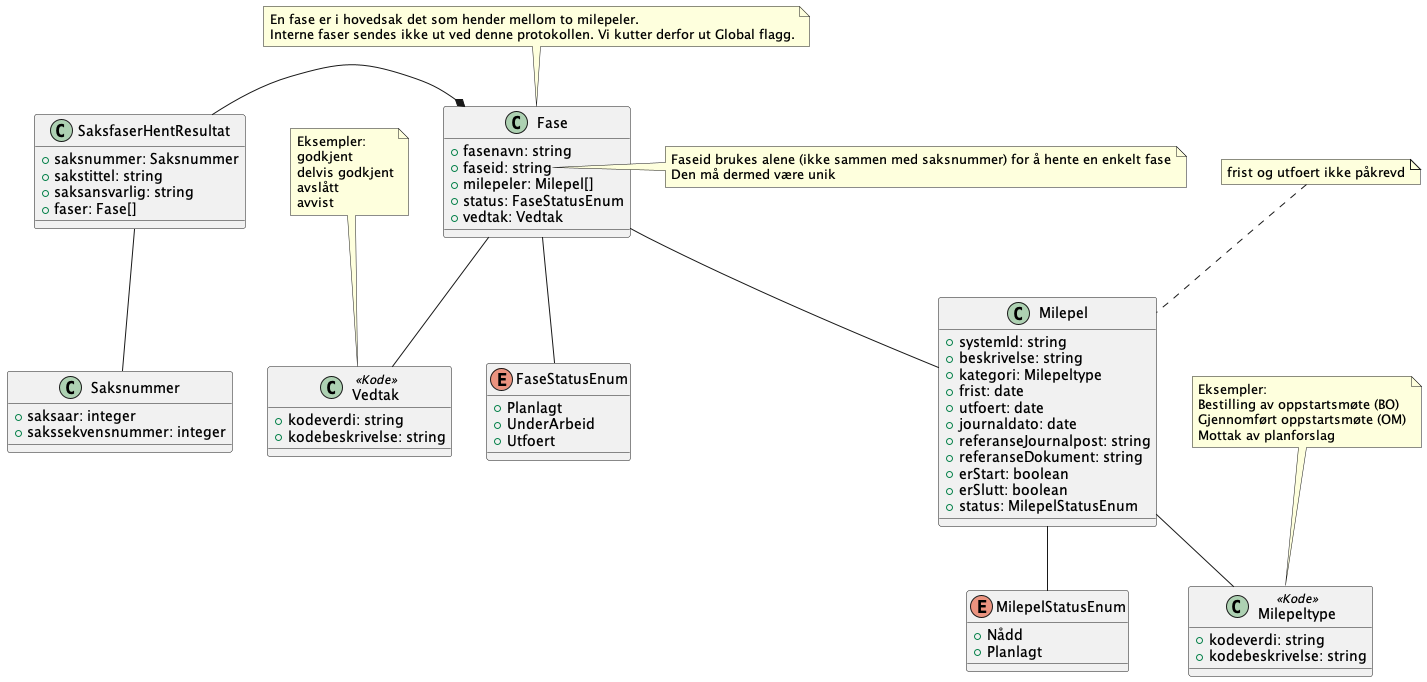

The diagram above was rendered by PlantUML. Its source (embedded in the PNG):
@startuml
class SaksfaserHentResultat {
    +saksnummer: Saksnummer
    +sakstittel: string
    +saksansvarlig: string
    +faser: Fase[]
}

SaksfaserHentResultat -* Fase
SaksfaserHentResultat -- Saksnummer

note top of Fase : En fase er i hovedsak det som hender mellom to milepeler.\nInterne faser sendes ikke ut ved denne protokollen. Vi kutter derfor ut Global flagg. 

class Fase {
    +fasenavn: string
    +faseid: string
    +milepeler: Milepel[]
    +status: FaseStatusEnum
    +vedtak: Vedtak
}

note right of Fase::faseid
    Faseid brukes alene (ikke sammen med saksnummer) for å hente en enkelt fase
    Den må dermed være unik 
end note

Fase -- Vedtak

note top of Vedtak : Eksempler:\ngodkjent\ndelvis godkjent\navslått\navvist 

class Vedtak <<Kode>> {
    +kodeverdi: string
    +kodebeskrivelse: string
}

Fase -- FaseStatusEnum

enum FaseStatusEnum {
    +Planlagt
    +UnderArbeid
    +Utfoert
}

Fase -- Milepel

note top of Milepel: frist og utfoert ikke påkrevd

class Milepel {
    +systemId: string
    +beskrivelse: string
    +kategori: Milepeltype
    +frist: date
    +utfoert: date
    +journaldato: date
    +referanseJournalpost: string
    +referanseDokument: string
    +erStart: boolean
    +erSlutt: boolean
    +status: MilepelStatusEnum
}

Milepel -- MilepelStatusEnum
Milepel -- Milepeltype

note top of Milepeltype : Eksempler: \nBestilling av oppstartsmøte (BO)\nGjennomført oppstartsmøte (OM)\nMottak av planforslag
 
class Milepeltype <<Kode>> {
    +kodeverdi: string
    +kodebeskrivelse: string
}

enum MilepelStatusEnum {
    +Nådd
    +Planlagt
}

class Saksnummer {
    +saksaar: integer
    +sakssekvensnummer: integer 
}

@enduml